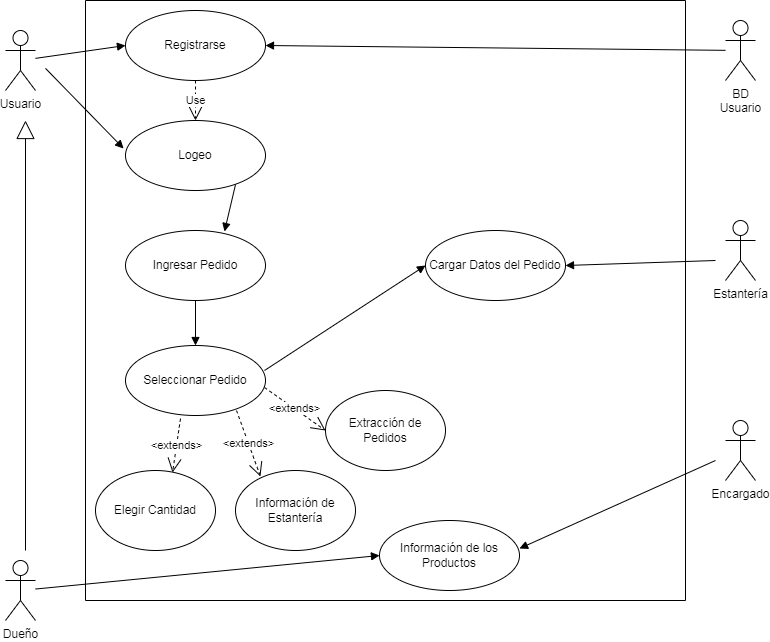

The diagram above was exported from draw.io. Its source (the exported page's mxGraphModel, read from the mxfile embedded in the PNG):
<mxGraphModel dx="1102" dy="614" grid="1" gridSize="10" guides="1" tooltips="1" connect="1" arrows="1" fold="1" page="1" pageScale="1" pageWidth="827" pageHeight="1169" math="0" shadow="0">
  <root>
    <mxCell id="0" />
    <mxCell id="1" parent="0" />
    <mxCell id="bdIzA2nn4y6fsoBe0d0G-1" value="" style="swimlane;startSize=0;" parent="1" vertex="1">
      <mxGeometry x="120" y="40" width="600" height="600" as="geometry" />
    </mxCell>
    <mxCell id="bdIzA2nn4y6fsoBe0d0G-8" value="Registrarse" style="ellipse;whiteSpace=wrap;html=1;" parent="bdIzA2nn4y6fsoBe0d0G-1" vertex="1">
      <mxGeometry x="40" y="10" width="140" height="70" as="geometry" />
    </mxCell>
    <mxCell id="bdIzA2nn4y6fsoBe0d0G-9" value="Logeo" style="ellipse;whiteSpace=wrap;html=1;" parent="bdIzA2nn4y6fsoBe0d0G-1" vertex="1">
      <mxGeometry x="40" y="120" width="140" height="70" as="geometry" />
    </mxCell>
    <mxCell id="bdIzA2nn4y6fsoBe0d0G-10" value="Use" style="endArrow=open;endSize=12;dashed=1;html=1;rounded=0;exitX=0.5;exitY=1;exitDx=0;exitDy=0;entryX=0.5;entryY=0;entryDx=0;entryDy=0;" parent="bdIzA2nn4y6fsoBe0d0G-1" source="bdIzA2nn4y6fsoBe0d0G-8" target="bdIzA2nn4y6fsoBe0d0G-9" edge="1">
      <mxGeometry width="160" relative="1" as="geometry">
        <mxPoint x="200" y="100" as="sourcePoint" />
        <mxPoint x="360" y="100" as="targetPoint" />
      </mxGeometry>
    </mxCell>
    <mxCell id="bdIzA2nn4y6fsoBe0d0G-14" value="Ingresar Pedido" style="ellipse;whiteSpace=wrap;html=1;" parent="bdIzA2nn4y6fsoBe0d0G-1" vertex="1">
      <mxGeometry x="40" y="230" width="140" height="70" as="geometry" />
    </mxCell>
    <mxCell id="bdIzA2nn4y6fsoBe0d0G-15" value="" style="html=1;verticalAlign=bottom;endArrow=block;rounded=0;entryX=0.707;entryY=0.014;entryDx=0;entryDy=0;exitX=0.786;exitY=0.914;exitDx=0;exitDy=0;exitPerimeter=0;entryPerimeter=0;" parent="bdIzA2nn4y6fsoBe0d0G-1" source="bdIzA2nn4y6fsoBe0d0G-9" target="bdIzA2nn4y6fsoBe0d0G-14" edge="1">
      <mxGeometry x="0.25" y="10" width="80" relative="1" as="geometry">
        <mxPoint x="-30" y="77.85714285714289" as="sourcePoint" />
        <mxPoint x="48.039999999999964" y="158" as="targetPoint" />
        <mxPoint as="offset" />
      </mxGeometry>
    </mxCell>
    <mxCell id="bdIzA2nn4y6fsoBe0d0G-16" value="Elegir Cantidad" style="ellipse;whiteSpace=wrap;html=1;" parent="bdIzA2nn4y6fsoBe0d0G-1" vertex="1">
      <mxGeometry x="10" y="470" width="120" height="80" as="geometry" />
    </mxCell>
    <mxCell id="bdIzA2nn4y6fsoBe0d0G-17" value="Información de Estantería" style="ellipse;whiteSpace=wrap;html=1;" parent="bdIzA2nn4y6fsoBe0d0G-1" vertex="1">
      <mxGeometry x="150" y="470" width="120" height="80" as="geometry" />
    </mxCell>
    <mxCell id="bdIzA2nn4y6fsoBe0d0G-18" value="Extracción de Pedidos" style="ellipse;whiteSpace=wrap;html=1;" parent="bdIzA2nn4y6fsoBe0d0G-1" vertex="1">
      <mxGeometry x="240" y="390" width="120" height="80" as="geometry" />
    </mxCell>
    <mxCell id="bdIzA2nn4y6fsoBe0d0G-24" value="Seleccionar Pedido" style="ellipse;whiteSpace=wrap;html=1;" parent="bdIzA2nn4y6fsoBe0d0G-1" vertex="1">
      <mxGeometry x="40" y="345" width="140" height="70" as="geometry" />
    </mxCell>
    <mxCell id="bdIzA2nn4y6fsoBe0d0G-25" value="" style="html=1;verticalAlign=bottom;endArrow=block;rounded=0;" parent="bdIzA2nn4y6fsoBe0d0G-1" source="bdIzA2nn4y6fsoBe0d0G-14" target="bdIzA2nn4y6fsoBe0d0G-24" edge="1">
      <mxGeometry x="0.25" y="10" width="80" relative="1" as="geometry">
        <mxPoint x="160.03999999999996" y="193.98000000000002" as="sourcePoint" />
        <mxPoint x="148.98000000000002" y="240.98000000000002" as="targetPoint" />
        <mxPoint as="offset" />
      </mxGeometry>
    </mxCell>
    <mxCell id="bdIzA2nn4y6fsoBe0d0G-26" value="&amp;lt;extends&amp;gt;" style="endArrow=open;endSize=12;dashed=1;html=1;rounded=0;exitX=0.793;exitY=0.929;exitDx=0;exitDy=0;exitPerimeter=0;entryX=0.208;entryY=0.075;entryDx=0;entryDy=0;entryPerimeter=0;" parent="bdIzA2nn4y6fsoBe0d0G-1" source="bdIzA2nn4y6fsoBe0d0G-24" target="bdIzA2nn4y6fsoBe0d0G-17" edge="1">
      <mxGeometry width="160" relative="1" as="geometry">
        <mxPoint x="140" y="410" as="sourcePoint" />
        <mxPoint x="310" y="415" as="targetPoint" />
        <mxPoint as="offset" />
      </mxGeometry>
    </mxCell>
    <mxCell id="bdIzA2nn4y6fsoBe0d0G-28" value="&amp;lt;extends&amp;gt;" style="endArrow=open;endSize=12;dashed=1;html=1;rounded=0;exitX=0.393;exitY=1.043;exitDx=0;exitDy=0;entryX=0.642;entryY=0.025;entryDx=0;entryDy=0;entryPerimeter=0;exitPerimeter=0;" parent="bdIzA2nn4y6fsoBe0d0G-1" source="bdIzA2nn4y6fsoBe0d0G-24" target="bdIzA2nn4y6fsoBe0d0G-16" edge="1">
      <mxGeometry width="160" relative="1" as="geometry">
        <mxPoint x="260" y="670" as="sourcePoint" />
        <mxPoint x="420" y="670" as="targetPoint" />
        <mxPoint as="offset" />
      </mxGeometry>
    </mxCell>
    <mxCell id="bdIzA2nn4y6fsoBe0d0G-27" value="&amp;lt;extends&amp;gt;" style="endArrow=open;endSize=12;dashed=1;html=1;rounded=0;exitX=0.993;exitY=0.6;exitDx=0;exitDy=0;exitPerimeter=0;entryX=0;entryY=0.5;entryDx=0;entryDy=0;" parent="bdIzA2nn4y6fsoBe0d0G-1" source="bdIzA2nn4y6fsoBe0d0G-24" target="bdIzA2nn4y6fsoBe0d0G-18" edge="1">
      <mxGeometry width="160" relative="1" as="geometry">
        <mxPoint x="250" y="660" as="sourcePoint" />
        <mxPoint x="410" y="660" as="targetPoint" />
        <mxPoint as="offset" />
      </mxGeometry>
    </mxCell>
    <mxCell id="bdIzA2nn4y6fsoBe0d0G-29" value="Cargar Datos del Pedido" style="ellipse;whiteSpace=wrap;html=1;" parent="bdIzA2nn4y6fsoBe0d0G-1" vertex="1">
      <mxGeometry x="340" y="230" width="140" height="70" as="geometry" />
    </mxCell>
    <mxCell id="bdIzA2nn4y6fsoBe0d0G-31" value="" style="html=1;verticalAlign=bottom;endArrow=block;rounded=0;entryX=0;entryY=0.5;entryDx=0;entryDy=0;exitX=0.993;exitY=0.357;exitDx=0;exitDy=0;exitPerimeter=0;" parent="bdIzA2nn4y6fsoBe0d0G-1" source="bdIzA2nn4y6fsoBe0d0G-24" target="bdIzA2nn4y6fsoBe0d0G-29" edge="1">
      <mxGeometry x="0.25" y="10" width="80" relative="1" as="geometry">
        <mxPoint x="-20" y="87.85714285714289" as="sourcePoint" />
        <mxPoint x="58.039999999999964" y="168" as="targetPoint" />
        <mxPoint as="offset" />
      </mxGeometry>
    </mxCell>
    <mxCell id="bdIzA2nn4y6fsoBe0d0G-33" value="Información de los Productos" style="ellipse;whiteSpace=wrap;html=1;" parent="bdIzA2nn4y6fsoBe0d0G-1" vertex="1">
      <mxGeometry x="294" y="520" width="140" height="70" as="geometry" />
    </mxCell>
    <mxCell id="bdIzA2nn4y6fsoBe0d0G-2" value="Usuario" style="shape=umlActor;verticalLabelPosition=bottom;verticalAlign=top;html=1;outlineConnect=0;" parent="1" vertex="1">
      <mxGeometry x="40" y="70" width="30" height="60" as="geometry" />
    </mxCell>
    <mxCell id="bdIzA2nn4y6fsoBe0d0G-3" value="Dueño" style="shape=umlActor;verticalLabelPosition=bottom;verticalAlign=top;html=1;outlineConnect=0;" parent="1" vertex="1">
      <mxGeometry x="40" y="600" width="30" height="60" as="geometry" />
    </mxCell>
    <mxCell id="bdIzA2nn4y6fsoBe0d0G-4" value="" style="endArrow=block;endSize=16;endFill=0;html=1;rounded=0;" parent="1" edge="1">
      <mxGeometry width="160" relative="1" as="geometry">
        <mxPoint x="60" y="590" as="sourcePoint" />
        <mxPoint x="60" y="160" as="targetPoint" />
      </mxGeometry>
    </mxCell>
    <mxCell id="bdIzA2nn4y6fsoBe0d0G-5" value="BD&lt;br&gt;Usuario" style="shape=umlActor;verticalLabelPosition=bottom;verticalAlign=top;html=1;" parent="1" vertex="1">
      <mxGeometry x="760" y="60" width="30" height="60" as="geometry" />
    </mxCell>
    <mxCell id="bdIzA2nn4y6fsoBe0d0G-6" value="Estantería" style="shape=umlActor;verticalLabelPosition=bottom;verticalAlign=top;html=1;" parent="1" vertex="1">
      <mxGeometry x="760" y="260" width="30" height="60" as="geometry" />
    </mxCell>
    <mxCell id="bdIzA2nn4y6fsoBe0d0G-7" value="Encargado" style="shape=umlActor;verticalLabelPosition=bottom;verticalAlign=top;html=1;" parent="1" vertex="1">
      <mxGeometry x="760" y="460" width="30" height="60" as="geometry" />
    </mxCell>
    <mxCell id="bdIzA2nn4y6fsoBe0d0G-12" value="" style="html=1;verticalAlign=bottom;endArrow=block;rounded=0;entryX=0;entryY=0.5;entryDx=0;entryDy=0;" parent="1" source="bdIzA2nn4y6fsoBe0d0G-2" target="bdIzA2nn4y6fsoBe0d0G-8" edge="1">
      <mxGeometry x="0.25" y="10" width="80" relative="1" as="geometry">
        <mxPoint x="280" y="420" as="sourcePoint" />
        <mxPoint x="360" y="420" as="targetPoint" />
        <mxPoint as="offset" />
      </mxGeometry>
    </mxCell>
    <mxCell id="bdIzA2nn4y6fsoBe0d0G-13" value="" style="html=1;verticalAlign=bottom;endArrow=block;rounded=0;entryX=-0.014;entryY=0.4;entryDx=0;entryDy=0;entryPerimeter=0;" parent="1" target="bdIzA2nn4y6fsoBe0d0G-9" edge="1">
      <mxGeometry x="0.25" y="10" width="80" relative="1" as="geometry">
        <mxPoint x="80" y="107.85714285714289" as="sourcePoint" />
        <mxPoint x="170" y="95" as="targetPoint" />
        <mxPoint as="offset" />
      </mxGeometry>
    </mxCell>
    <mxCell id="bdIzA2nn4y6fsoBe0d0G-30" value="" style="html=1;verticalAlign=bottom;endArrow=block;rounded=0;entryX=1;entryY=0.5;entryDx=0;entryDy=0;" parent="1" source="bdIzA2nn4y6fsoBe0d0G-5" target="bdIzA2nn4y6fsoBe0d0G-8" edge="1">
      <mxGeometry x="0.25" y="10" width="80" relative="1" as="geometry">
        <mxPoint x="90" y="117.85714285714289" as="sourcePoint" />
        <mxPoint x="168.03999999999996" y="198" as="targetPoint" />
        <mxPoint as="offset" />
      </mxGeometry>
    </mxCell>
    <mxCell id="bdIzA2nn4y6fsoBe0d0G-32" value="" style="html=1;verticalAlign=bottom;endArrow=block;rounded=0;entryX=1;entryY=0.5;entryDx=0;entryDy=0;" parent="1" target="bdIzA2nn4y6fsoBe0d0G-29" edge="1">
      <mxGeometry x="0.25" y="10" width="80" relative="1" as="geometry">
        <mxPoint x="750" y="300" as="sourcePoint" />
        <mxPoint x="188.03999999999996" y="218" as="targetPoint" />
        <mxPoint as="offset" />
      </mxGeometry>
    </mxCell>
    <mxCell id="bdIzA2nn4y6fsoBe0d0G-34" value="" style="html=1;verticalAlign=bottom;endArrow=block;rounded=0;entryX=0;entryY=0.5;entryDx=0;entryDy=0;" parent="1" target="bdIzA2nn4y6fsoBe0d0G-33" edge="1" source="bdIzA2nn4y6fsoBe0d0G-3">
      <mxGeometry x="0.25" y="10" width="80" relative="1" as="geometry">
        <mxPoint x="80" y="730" as="sourcePoint" />
        <mxPoint x="470" y="315" as="targetPoint" />
        <mxPoint as="offset" />
      </mxGeometry>
    </mxCell>
    <mxCell id="bdIzA2nn4y6fsoBe0d0G-35" value="" style="html=1;verticalAlign=bottom;endArrow=block;rounded=0;entryX=1;entryY=0.4;entryDx=0;entryDy=0;entryPerimeter=0;" parent="1" target="bdIzA2nn4y6fsoBe0d0G-33" edge="1">
      <mxGeometry x="0.25" y="10" width="80" relative="1" as="geometry">
        <mxPoint x="750" y="500" as="sourcePoint" />
        <mxPoint x="480" y="325" as="targetPoint" />
        <mxPoint as="offset" />
      </mxGeometry>
    </mxCell>
  </root>
</mxGraphModel>